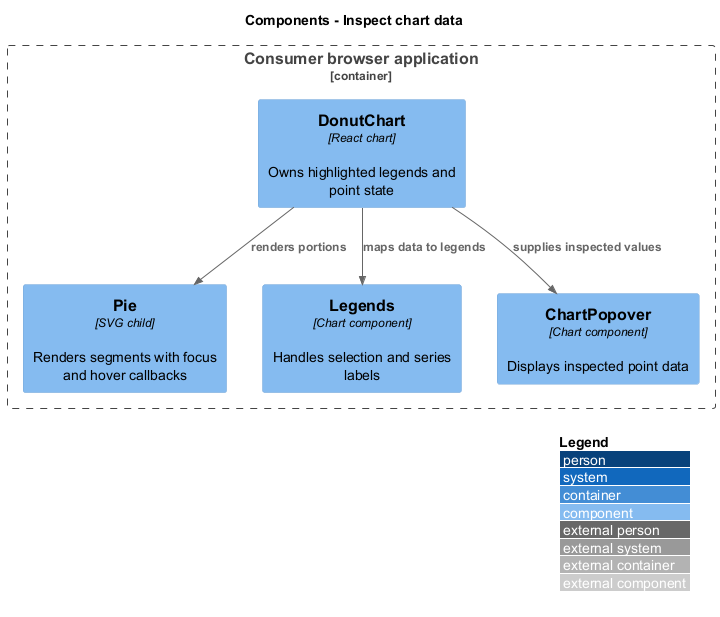

The diagram above was rendered by PlantUML. Its source (embedded in the PNG):
@startuml
!include <C4/C4_Component>
LAYOUT_WITH_LEGEND()
LAYOUT_TOP_DOWN()
title Components - Inspect chart data
Container_Boundary(feature_scope, "Consumer browser application") {
Component(chart, "DonutChart", "React chart", "Owns highlighted legends and point state")
Component(pie, "Pie", "SVG child", "Renders segments with focus and hover callbacks")
Component(legends, "Legends", "Chart component", "Handles selection and series labels")
Component(callout, "ChartPopover", "Chart component", "Displays inspected point data")
}
Rel(chart, pie, "renders portions")
Rel(chart, legends, "maps data to legends")
Rel(chart, callout, "supplies inspected values")
@enduml